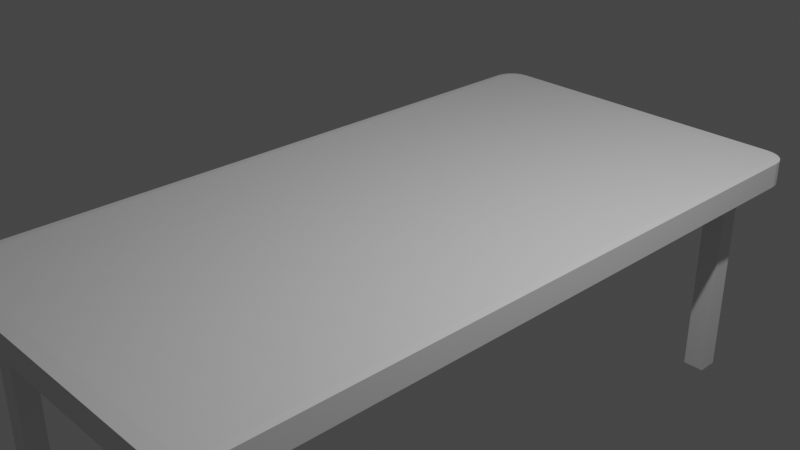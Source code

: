 # Source: table.blend  (saved by Blender 2.80.75; exported with 4.5.12 LTS)
import bpy
from mathutils import Matrix  # noqa: F401  (used for matrix-valued properties, if any)

bpy.ops.wm.read_factory_settings(use_empty=True)
scene = bpy.context.scene
scene.name = 'Scene'

# ---- collections
col_collection = bpy.data.collections.new('Collection'); scene.collection.children.link(col_collection)

# ---- materials (node trees are filled in below, after node groups)
mat_material = bpy.data.materials.new('Material')
mat_material.alpha_threshold = 0.0
mat_material.use_transparent_shadow = False
mat_material.line_color = (0.0, 0.0, 0.0, 1.0)

# ---- material node trees
mat_material.use_nodes = True; mat_material.node_tree.nodes.clear()
_N = mat_material.node_tree.nodes; _L = mat_material.node_tree.links
n0 = _N.new('ShaderNodeOutputMaterial'); n0.name = 'Material Output'; n0.location = (300, 300)
n1 = _N.new('ShaderNodeBsdfPrincipled'); n1.name = 'Principled BSDF'; n1.location = (10, 300)
n1.distribution = 'GGX'
n1.subsurface_method = 'BURLEY'
n1.inputs[2].default_value = 0.4
n1.inputs[3].default_value = 1.45
n1.inputs[27].default_value = (0.0, 0.0, 0.0, 1.0)
n1.inputs[28].default_value = 1.0
_L.new(n1.outputs[0], n0.inputs[0])
n0.is_active_output = True

# ---- world
world_world = bpy.data.worlds.new('World'); scene.world = world_world
world_world.use_nodes = True; world_world.node_tree.nodes.clear()
_N = world_world.node_tree.nodes; _L = world_world.node_tree.links
n0 = _N.new('ShaderNodeOutputWorld'); n0.name = 'World Output'; n0.location = (300, 300)
n1 = _N.new('ShaderNodeBackground'); n1.name = 'Background'; n1.location = (10, 300)
n1.inputs[0].default_value = (0.05088, 0.05088, 0.05088, 1.0)
_L.new(n1.outputs[0], n0.inputs[0])
n0.is_active_output = True
world_world.color = (0.05088, 0.05088, 0.05088)
world_world.use_sun_shadow = False
world_world.sun_shadow_jitter_overblur = 0.0

# ---- cameras
cam_camera = bpy.data.cameras.new('Camera')
cam_camera.clip_end = 100.0
cam_camera.ortho_scale = 7.314

# ---- lights
light_light = bpy.data.lights.new('Light', 'POINT')
light_light.transmission_factor = 0.0
light_light.energy = 1000.0
light_light.shadow_soft_size = 0.1
light_light.shadow_maximum_resolution = 0.006
light_light.use_absolute_resolution = True

# ---- meshes
me_cube = bpy.data.meshes.new('Cube')
me_cube.from_pydata([(-1.0, 0.0, 0.96), (-0.96, 0.0, 1.0), (1.0, 0.0, 0.96), (0.96, 0.0, 1.0), (0.96, 0.96, 1.0), (0.96, -0.96, 1.0), (0.96, 0.96, -1.0), (0.96, -0.96, -1.0), (-0.96, 0.96, -1.0), (-0.96, -0.96, -1.0), (-0.96, 0.0, -1.0), (-1.0, 0.0, -0.96), (0.96, 0.0, -1.0), (1.0, 0.0, -0.96), (1.0, 0.5, -0.96), (-0.96, 0.48, -1.0), (1.0, 0.5, 0.96), (-0.96, 0.48, 1.0), (-1.0, 0.5, 0.96), (0.96, 0.48, 1.0), (-1.0, 0.5, -0.96), (0.96, 0.48, -1.0), (-0.96, -0.48, 1.0), (0.96, -0.48, -1.0), (0.96, -0.48, 1.0), (-1.0, -0.5, 0.96), (1.0, -0.5, 0.96), (-1.0, -0.5, -0.96), (-0.96, -0.48, -1.0), (1.0, -0.5, -0.96), (0.96, -0.72, 1.0), (-1.0, -0.75, 0.96), (-0.96, -0.72, -1.0), (1.0, -0.75, -0.96), (-0.96, -0.72, 1.0), (0.96, -0.72, -1.0), (1.0, -0.75, 0.96), (-1.0, -0.75, -0.96), (0.96, -0.84, 1.0), (-1.0, -0.875, 0.96), (-0.96, -0.84, -1.0), (1.0, -0.875, -0.96), (-0.96, -0.84, 1.0), (0.96, -0.84, -1.0), (1.0, -0.875, 0.96), (-1.0, -0.875, -0.96), (1.0, 0.75, 0.96), (-0.96, 0.72, 1.0), (-1.0, 0.75, -0.96), (0.96, 0.72, -1.0), (1.0, 0.75, -0.96), (-0.96, 0.72, -1.0), (-1.0, 0.75, 0.96), (0.96, 0.72, 1.0), (1.0, 0.875, 0.96), (-0.96, 0.84, 1.0), (-1.0, 0.875, -0.96), (0.96, 0.84, -1.0), (1.0, 0.875, -0.96), (-0.96, 0.84, -1.0), (-1.0, 0.875, 0.96), (0.96, 0.84, 1.0), (1.0, 0.9375, 0.96), (-0.96, 0.9, 1.0), (0.96, 0.9, -1.0), (1.0, 0.9375, -0.96), (-0.96, 0.9, -1.0), (0.96, 0.9, 1.0), (0.96, -0.9, 1.0), (-1.0, -0.9375, 0.96), (-0.96, -0.9, -1.0), (1.0, -0.9375, -0.96), (-0.96, -0.9, 1.0), (0.96, -0.9, -1.0), (1.0, -0.9375, 0.96), (0.0, -0.96, 1.0), (0.0, -1.0, 0.96), (0.0, 0.96, 1.0), (0.0, 1.0, 0.96), (0.0, 0.96, -1.0), (0.0, 1.0, -0.96), (0.0, -0.96, -1.0), (0.0, -1.0, -0.96), (0.0, 0.0, -1.0), (0.0, 0.0, 1.0), (0.0, 0.48, 1.0), (0.0, 0.48, -1.0), (0.0, -0.48, -1.0), (0.0, -0.48, 1.0), (0.0, -0.72, -1.0), (0.0, -0.72, 1.0), (0.0, -0.84, -1.0), (0.0, -0.84, 1.0), (0.0, 0.72, -1.0), (0.0, 0.72, 1.0), (0.0, 0.84, 1.0), (0.0, 0.84, -1.0), (0.0, 0.9, -1.0), (0.0, 0.9, 1.0), (0.0, -0.9, -1.0), (0.0, -0.9, 1.0), (-0.48, -0.96, 1.0), (-0.5, 1.0, 0.96), (-0.48, 0.96, -1.0), (-0.5, -1.0, -0.96), (-0.48, 0.0, -1.0), (-0.48, 0.48, -1.0), (-0.48, -0.48, -1.0), (-0.48, -0.72, -1.0), (-0.48, -0.84, -1.0), (-0.48, 0.72, -1.0), (-0.48, 0.84, -1.0), (-0.48, 0.9, -1.0), (-0.48, -0.9, -1.0), (-0.5, -1.0, 0.96), (-0.48, 0.96, 1.0), (-0.5, 1.0, -0.96), (-0.48, -0.96, -1.0), (-0.48, 0.0, 1.0), (-0.48, 0.48, 1.0), (-0.48, -0.48, 1.0), (-0.48, -0.72, 1.0), (-0.48, -0.84, 1.0), (-0.48, 0.72, 1.0), (-0.48, 0.84, 1.0), (-0.48, 0.9, 1.0), (-0.48, -0.9, 1.0), (-0.72, -0.96, 1.0), (-0.75, 1.0, 0.96), (-0.72, 0.96, -1.0), (-0.75, -1.0, -0.96), (-0.72, 0.0, -1.0), (-0.72, 0.48, -1.0), (-0.72, -0.48, -1.0), (-0.72, -0.72, -1.0), (-0.72, -0.84, -1.0), (-0.72, 0.72, -1.0), (-0.72, 0.84, -1.0), (-0.72, 0.9, -1.0), (-0.72, -0.9, -1.0), (-0.75, -1.0, 0.96), (-0.72, 0.96, 1.0), (-0.75, 1.0, -0.96), (-0.72, -0.96, -1.0), (-0.72, 0.0, 1.0), (-0.72, 0.48, 1.0), (-0.72, -0.48, 1.0), (-0.72, -0.72, 1.0), (-0.72, -0.84, 1.0), (-0.72, 0.72, 1.0), (-0.72, 0.84, 1.0), (-0.72, 0.9, 1.0), (-0.72, -0.9, 1.0), (-0.84, -0.96, 1.0), (-0.84, 0.96, -1.0), (-0.875, -1.0, -0.96), (-0.84, 0.0, -1.0), (-0.84, 0.48, -1.0), (-0.84, -0.48, -1.0), (-0.84, -0.72, -1.0), (-0.84, -0.84, -1.0), (-0.84, 0.72, -1.0), (-0.84, 0.84, -1.0), (-0.84, 0.9, -1.0), (-0.84, -0.9, -1.0), (-0.84, 0.96, 1.0), (-0.84, -0.96, -1.0), (-0.84, 0.0, 1.0), (-0.84, 0.48, 1.0), (-0.84, -0.48, 1.0), (-0.84, -0.72, 1.0), (-0.84, -0.84, 1.0), (-0.84, 0.72, 1.0), (-0.84, 0.84, 1.0), (-0.84, 0.9, 1.0), (-0.84, -0.9, 1.0), (0.5, -1.0, 0.96), (0.48, 0.96, 1.0), (0.5, 1.0, -0.96), (0.48, -0.96, -1.0), (0.48, 0.0, 1.0), (0.48, 0.48, 1.0), (0.48, -0.48, 1.0), (0.48, -0.72, 1.0), (0.48, -0.84, 1.0), (0.48, 0.72, 1.0), (0.48, 0.84, 1.0), (0.48, 0.9, 1.0), (0.48, -0.9, 1.0), (0.48, -0.96, 1.0), (0.5, 1.0, 0.96), (0.48, 0.96, -1.0), (0.5, -1.0, -0.96), (0.48, 0.0, -1.0), (0.48, 0.48, -1.0), (0.48, -0.48, -1.0), (0.48, -0.72, -1.0), (0.48, -0.84, -1.0), (0.48, 0.72, -1.0), (0.48, 0.84, -1.0), (0.48, 0.9, -1.0), (0.48, -0.9, -1.0), (0.75, -1.0, 0.96), (0.72, 0.96, 1.0), (0.75, 1.0, -0.96), (0.72, -0.96, -1.0), (0.72, 0.0, 1.0), (0.72, 0.48, 1.0), (0.72, -0.48, 1.0), (0.72, -0.72, 1.0), (0.72, -0.84, 1.0), (0.72, 0.72, 1.0), (0.72, 0.84, 1.0), (0.72, 0.9, 1.0), (0.72, -0.9, 1.0), (0.72, -0.96, 1.0), (0.75, 1.0, 0.96), (0.72, 0.96, -1.0), (0.75, -1.0, -0.96), (0.72, 0.0, -1.0), (0.72, 0.48, -1.0), (0.72, -0.48, -1.0), (0.72, -0.72, -1.0), (0.72, -0.84, -1.0), (0.72, 0.72, -1.0), (0.72, 0.84, -1.0), (0.72, 0.9, -1.0), (0.72, -0.9, -1.0), (0.84, 0.96, 1.0), (0.875, 1.0, -0.96), (0.84, -0.96, -1.0), (0.84, 0.0, 1.0), (0.84, 0.48, 1.0), (0.84, -0.48, 1.0), (0.84, -0.72, 1.0), (0.84, -0.84, 1.0), (0.84, 0.72, 1.0), (0.84, 0.84, 1.0), (0.84, 0.9, 1.0), (0.84, -0.9, 1.0), (0.84, -0.96, 1.0), (0.84, 0.96, -1.0), (0.875, -1.0, -0.96), (0.84, 0.0, -1.0), (0.84, 0.48, -1.0), (0.84, -0.48, -1.0), (0.84, -0.72, -1.0), (0.84, -0.84, -1.0), (0.84, 0.72, -1.0), (0.84, 0.84, -1.0), (0.84, 0.9, -1.0), (0.84, -0.9, -1.0), (0.48, -0.84, -2.36), (0.0, -0.84, -2.36), (0.48, 0.84, -2.36), (0.0, 0.84, -2.36), (0.48, 0.9, -2.36), (0.0, 0.9, -2.36), (0.48, -0.9, -2.36), (0.0, -0.9, -2.36), (-0.48, -0.84, -2.36), (-0.48, 0.84, -2.36), (-0.48, 0.9, -2.36), (-0.48, -0.9, -2.36), (-0.72, -0.84, -2.36), (-0.72, 0.84, -2.36), (-0.72, 0.9, -2.36), (-0.72, -0.9, -2.36), (-0.72, 0.72, -2.36), (-0.72, -0.72, -2.36), (-0.72, -0.48, -2.36), (-0.72, 0.0, -2.36), (-0.72, 0.48, -2.36), (-0.84, 0.0, -2.36), (-0.84, 0.48, -2.36), (-0.84, -0.48, -2.36), (-0.84, -0.72, -2.36), (-0.84, -0.84, -2.36), (-0.84, 0.72, -2.36), (-0.84, 0.84, -2.36), (-0.84, -0.9, -2.36), (0.72, -0.84, -2.36), (0.72, 0.84, -2.36), (0.72, 0.9, -2.36), (0.72, -0.9, -2.36), (0.84, 0.0, -2.36), (0.72, 0.0, -2.36), (0.84, 0.48, -2.36), (0.72, 0.48, -2.36), (0.84, -0.48, -2.36), (0.72, -0.48, -2.36), (0.84, -0.72, -2.36), (0.72, -0.72, -2.36), (0.84, -0.84, -2.36), (0.84, 0.72, -2.36), (0.72, 0.72, -2.36), (0.84, 0.84, -2.36), (0.84, 0.9, -2.36), (-0.72, 0.9, -17.32), (-0.72, 0.84, -17.32), (-0.84, 0.84, -17.32), (-0.84, 0.9, -17.32), (0.84, -0.84, -17.32), (0.72, -0.84, -17.32), (0.84, -0.9, -17.32), (0.72, -0.9, -17.32), (-0.72, -0.84, -17.32), (-0.72, -0.9, -17.32), (-0.84, -0.84, -17.32), (-0.84, -0.9, -17.32), (0.84, 0.84, -17.32), (0.72, 0.84, -17.32), (0.84, 0.9, -17.32), (0.72, 0.9, -17.32), (0.875, 1.0, 0.96), (0.9939, 0.9568, 0.96), (0.9761, 0.9742, 0.96), (0.9485, 0.9881, 0.96), (0.9136, 0.9969, 0.96), (0.875, -1.0, 0.96), (0.9136, -0.9969, 0.96), (0.9485, -0.9881, 0.96), (0.9761, -0.9742, 0.96), (0.9939, -0.9568, 0.96), (-0.875, 1.0, 0.96), (-1.0, 0.9375, 0.96), (-0.96, 0.96, 1.0), (-0.9136, 0.9969, 0.96), (-0.9485, 0.9881, 0.96), (-0.9761, 0.9742, 0.96), (-0.9939, 0.9568, 0.96), (-0.875, -1.0, 0.96), (-0.96, -0.96, 1.0), (-0.9939, -0.9568, 0.96), (-0.9761, -0.9742, 0.96), (-0.9485, -0.9881, 0.96), (-0.9136, -0.9969, 0.96), (0.9136, 0.9969, -0.96), (0.9485, 0.9881, -0.96), (0.9761, 0.9742, -0.96), (0.9939, 0.9568, -0.96), (0.9939, -0.9568, -0.96), (0.9761, -0.9742, -0.96), (0.9485, -0.9881, -0.96), (0.9136, -0.9969, -0.96), (-1.0, 0.9375, -0.96), (-0.875, 1.0, -0.96), (-0.9939, 0.9568, -0.96), (-0.9761, 0.9742, -0.96), (-0.9485, 0.9881, -0.96), (-0.9136, 0.9969, -0.96), (-1.0, -0.9375, -0.96), (-0.9136, -0.9969, -0.96), (-0.9485, -0.9881, -0.96), (-0.9761, -0.9742, -0.96), (-0.9939, -0.9568, -0.96)], [], [(63, 326, 325), (23, 12, 13, 29), (68, 5, 74), (175, 72, 332, 153), (153, 332, 331), (6, 241, 229), (326, 165, 324), (332, 72, 69), (5, 240, 319), (251, 73, 7, 230), (9, 166, 155), (8, 66, 345), (7, 73, 71), (228, 4, 314), (15, 10, 11, 20), (244, 21, 12, 243), (22, 1, 0, 25), (19, 3, 2, 16), (168, 17, 1, 167), (14, 16, 2, 13), (27, 25, 0, 11), (50, 46, 16, 14), (172, 47, 17, 168), (53, 19, 16, 46), (248, 49, 21, 244), (51, 15, 20, 48), (12, 21, 14, 13), (1, 17, 18, 0), (11, 0, 18, 20), (37, 31, 25, 27), (34, 22, 25, 31), (10, 28, 27, 11), (243, 12, 23, 245), (3, 24, 26, 2), (167, 1, 22, 169), (13, 2, 26, 29), (35, 23, 29, 33), (43, 35, 33, 41), (42, 34, 31, 39), (45, 39, 31, 37), (28, 32, 37, 27), (245, 23, 35, 246), (24, 30, 36, 26), (169, 22, 34, 170), (29, 26, 36, 33), (351, 69, 39, 45), (72, 42, 39, 69), (73, 43, 41, 71), (32, 40, 45, 37), (246, 35, 43, 247), (30, 38, 44, 36), (170, 34, 42, 171), (33, 36, 44, 41), (59, 51, 48, 56), (249, 57, 49, 248), (61, 53, 46, 54), (173, 55, 47, 172), (58, 54, 46, 50), (21, 49, 50, 14), (17, 47, 52, 18), (20, 18, 52, 48), (65, 62, 54, 58), (174, 63, 55, 173), (67, 61, 54, 62), (250, 64, 57, 249), (66, 59, 56, 345), (49, 57, 58, 50), (47, 55, 60, 52), (48, 52, 60, 56), (154, 8, 346), (241, 6, 64, 250), (165, 326, 63, 174), (57, 64, 65, 58), (55, 63, 325, 60), (56, 60, 325, 345), (230, 7, 242), (40, 70, 351, 45), (247, 43, 73, 251), (38, 68, 74, 44), (171, 42, 72, 175), (41, 44, 74, 71), (184, 92, 100, 188), (220, 224, 295, 288), (177, 77, 98, 187), (103, 79, 97, 112), (201, 99, 259, 258), (187, 98, 95, 186), (186, 95, 94, 185), (111, 96, 93, 110), (183, 90, 92, 184), (108, 89, 91, 109), (182, 88, 90, 183), (107, 87, 89, 108), (180, 84, 88, 182), (105, 83, 87, 107), (110, 93, 86, 106), (185, 94, 85, 181), (181, 85, 84, 180), (106, 86, 83, 105), (116, 102, 78, 80), (117, 81, 82, 104), (191, 79, 80, 178), (113, 99, 81, 117), (115, 77, 78, 102), (189, 75, 76, 176), (192, 176, 76, 82), (188, 100, 75, 189), (141, 115, 102, 128), (139, 113, 117, 143), (143, 117, 104, 130), (142, 128, 102, 116), (132, 106, 105, 131), (136, 110, 106, 132), (131, 105, 107, 133), (133, 107, 108, 134), (134, 108, 109, 135), (137, 111, 110, 136), (244, 243, 285, 287), (129, 103, 112, 138), (99, 113, 263, 259), (92, 122, 126, 100), (77, 115, 125, 98), (98, 125, 124, 95), (95, 124, 123, 94), (90, 121, 122, 92), (88, 120, 121, 90), (84, 118, 120, 88), (94, 123, 119, 85), (85, 119, 118, 84), (79, 103, 116, 80), (75, 101, 114, 76), (82, 76, 114, 104), (100, 126, 101, 75), (221, 219, 286, 290), (154, 129, 138, 163), (247, 251, 304, 302), (248, 244, 287, 294), (112, 97, 257, 262), (222, 221, 290, 292), (113, 139, 267, 263), (97, 200, 256, 257), (243, 245, 289, 285), (346, 324, 128, 142), (166, 143, 130, 155), (164, 139, 143, 166), (165, 141, 128, 324), (122, 148, 152, 126), (115, 141, 151, 125), (125, 151, 150, 124), (124, 150, 149, 123), (121, 147, 148, 122), (120, 146, 147, 121), (118, 144, 146, 120), (123, 149, 145, 119), (119, 145, 144, 118), (103, 129, 142, 116), (101, 127, 140, 114), (104, 114, 140, 130), (126, 152, 127, 101), (70, 164, 166, 9), (70, 9, 351), (15, 157, 156, 10), (51, 161, 157, 15), (10, 156, 158, 28), (28, 158, 159, 32), (32, 159, 160, 40), (59, 162, 161, 51), (66, 163, 162, 59), (8, 154, 163, 66), (40, 160, 164, 70), (148, 171, 175, 152), (141, 165, 174, 151), (151, 174, 173, 150), (150, 173, 172, 149), (147, 170, 171, 148), (146, 169, 170, 147), (144, 167, 169, 146), (149, 172, 168, 145), (145, 168, 167, 144), (129, 154, 346, 142), (127, 153, 331, 140), (130, 140, 331, 155), (152, 175, 153, 127), (214, 188, 189, 215), (218, 202, 176, 192), (215, 189, 176, 202), (217, 191, 178, 204), (207, 181, 180, 206), (211, 185, 181, 207), (206, 180, 182, 208), (208, 182, 183, 209), (209, 183, 184, 210), (212, 186, 185, 211), (213, 187, 186, 212), (203, 177, 187, 213), (210, 184, 188, 214), (96, 111, 261, 255), (79, 191, 200, 97), (223, 222, 292, 281), (96, 199, 198, 93), (89, 196, 197, 91), (87, 195, 196, 89), (83, 193, 195, 87), (93, 198, 194, 86), (86, 194, 193, 83), (80, 78, 190, 178), (81, 179, 192, 82), (99, 201, 179, 81), (77, 177, 190, 78), (235, 210, 214, 239), (228, 203, 213, 238), (238, 213, 212, 237), (237, 212, 211, 236), (234, 209, 210, 235), (233, 208, 209, 234), (231, 206, 208, 233), (236, 211, 207, 232), (232, 207, 206, 231), (241, 217, 204, 229), (240, 215, 202, 319), (242, 319, 202, 218), (239, 214, 215, 240), (138, 112, 262, 266), (191, 217, 226, 200), (199, 96, 255, 254), (199, 225, 224, 198), (196, 222, 223, 197), (195, 221, 222, 196), (193, 219, 221, 195), (198, 224, 220, 194), (194, 220, 219, 193), (178, 190, 216, 204), (179, 205, 218, 192), (201, 227, 205, 179), (177, 203, 216, 190), (68, 239, 240, 5), (64, 6, 65), (19, 232, 231, 3), (53, 236, 232, 19), (3, 231, 233, 24), (24, 233, 234, 30), (30, 234, 235, 38), (61, 237, 236, 53), (67, 238, 237, 61), (4, 228, 238, 67), (38, 235, 239, 68), (137, 162, 300, 299), (217, 241, 250, 226), (245, 246, 291, 289), (139, 164, 280, 267), (224, 225, 282, 295), (111, 137, 265, 261), (246, 247, 293, 291), (109, 91, 253, 260), (164, 160, 277, 280), (204, 216, 314, 229), (205, 230, 242, 218), (227, 251, 230, 205), (203, 228, 314, 216), (260, 253, 259, 263), (262, 257, 255, 261), (266, 262, 261, 265), (264, 260, 263, 267), (296, 282, 311, 310), (279, 265, 268, 278), (276, 269, 264, 277), (275, 270, 269, 276), (273, 271, 270, 275), (278, 268, 272, 274), (274, 272, 271, 273), (253, 252, 258, 259), (257, 256, 254, 255), (252, 281, 284, 258), (256, 283, 282, 254), (267, 280, 309, 307), (282, 296, 294, 295), (292, 291, 293, 281), (290, 289, 291, 292), (286, 285, 289, 290), (295, 294, 287, 288), (288, 287, 285, 286), (137, 138, 266, 265), (156, 157, 274, 273), (219, 220, 288, 286), (137, 136, 268, 265), (157, 161, 278, 274), (247, 223, 281, 293), (134, 135, 264, 269), (158, 156, 273, 275), (133, 134, 269, 270), (197, 223, 281, 252), (159, 158, 275, 276), (131, 133, 270, 271), (160, 159, 276, 277), (226, 250, 297, 283), (91, 197, 252, 253), (136, 132, 272, 268), (225, 199, 254, 282), (161, 162, 279, 278), (132, 131, 271, 272), (223, 227, 284, 281), (200, 226, 283, 256), (250, 249, 296, 297), (135, 109, 260, 264), (227, 201, 258, 284), (162, 137, 265, 279), (249, 248, 294, 296), (301, 298, 299, 300), (303, 302, 304, 305), (251, 227, 305, 304), (223, 247, 302, 303), (227, 223, 303, 305), (163, 138, 298, 301), (138, 137, 299, 298), (162, 163, 301, 300), (308, 306, 307, 309), (313, 312, 310, 311), (264, 267, 307, 306), (280, 277, 308, 309), (282, 283, 313, 311), (283, 297, 312, 313), (297, 296, 310, 312), (277, 264, 306, 308), (62, 315, 4), (315, 316, 4), (316, 317, 4), (317, 318, 4), (318, 314, 4), (319, 320, 5), (320, 321, 5), (321, 322, 5), (322, 323, 5), (323, 74, 5), (324, 327, 326), (327, 328, 326), (328, 329, 326), (329, 330, 326), (330, 325, 326), (69, 333, 332), (333, 334, 332), (334, 335, 332), (335, 336, 332), (336, 331, 332), (229, 337, 6), (337, 338, 6), (338, 339, 6), (339, 340, 6), (340, 65, 6), (71, 341, 7), (341, 342, 7), (342, 343, 7), (343, 344, 7), (344, 242, 7), (345, 347, 8), (347, 348, 8), (348, 349, 8), (349, 350, 8), (350, 346, 8), (155, 352, 9), (352, 353, 9), (353, 354, 9), (354, 355, 9), (355, 351, 9), (345, 325, 330, 347), (347, 330, 329, 348), (348, 329, 328, 349), (349, 328, 327, 350), (350, 327, 324, 346), (62, 65, 340, 315), (315, 340, 339, 316), (316, 339, 338, 317), (317, 338, 337, 318), (318, 337, 229, 314), (319, 242, 344, 320), (320, 344, 343, 321), (321, 343, 342, 322), (322, 342, 341, 323), (323, 341, 71, 74), (69, 351, 355, 333), (333, 355, 354, 334), (334, 354, 353, 335), (335, 353, 352, 336), (336, 352, 155, 331), (4, 67, 62)])
_uv = me_cube.uv_layers.new(name='UVMap')
_uv.uv.foreach_set('vector', [0.62, 0.0125, 0.62, 0.004996, 0.625, 0.007812, 0.62, 0.935, 0.62, 0.875, 0.625, 0.875, 0.625, 0.9375, 0.38, 0.2375, 0.38, 0.245, 0.375, 0.2422, 0.605, 0.2375, 0.62, 0.2375, 0.62, 0.245, 0.605, 0.245, 0.605, 0.245, 0.62, 0.245, 0.6094, 0.25, 0.62, 0.755, 0.605, 0.755, 0.6094, 0.75, 0.62, 0.005, 0.605, 0.005, 0.6094, 0.0, 0.62, 0.245, 0.62, 0.2375, 0.625, 0.2422, 0.38, 0.245, 0.395, 0.245, 0.3906, 0.25, 0.605, 0.9875, 0.62, 0.9875, 0.62, 0.995, 0.605, 0.995, 0.38, 0.995, 0.395, 0.995, 0.3906, 1.0, 0.38, 0.755, 0.38, 0.7625, 0.375, 0.7578, 0.62, 0.995, 0.62, 0.9875, 0.625, 0.9922, 0.395, 0.005, 0.38, 0.004996, 0.3906, 0.0, 0.38, 0.815, 0.38, 0.875, 0.375, 0.875, 0.375, 0.8125, 0.605, 0.815, 0.62, 0.815, 0.62, 0.875, 0.605, 0.875, 0.62, 0.185, 0.62, 0.125, 0.625, 0.125, 0.625, 0.1875, 0.38, 0.065, 0.38, 0.125, 0.375, 0.125, 0.375, 0.0625, 0.605, 0.065, 0.62, 0.065, 0.62, 0.125, 0.605, 0.125, 0.13, 0.5625, 0.37, 0.5625, 0.37, 0.625, 0.13, 0.625, 0.38, 0.5625, 0.62, 0.5625, 0.62, 0.625, 0.38, 0.625, 0.13, 0.5312, 0.37, 0.5312, 0.37, 0.5625, 0.13, 0.5625, 0.605, 0.035, 0.62, 0.035, 0.62, 0.065, 0.605, 0.065, 0.38, 0.035, 0.38, 0.065, 0.375, 0.0625, 0.375, 0.03125, 0.605, 0.785, 0.62, 0.785, 0.62, 0.815, 0.605, 0.815, 0.38, 0.785, 0.38, 0.815, 0.375, 0.8125, 0.375, 0.7812, 0.62, 0.875, 0.62, 0.815, 0.625, 0.8125, 0.625, 0.875, 0.62, 0.125, 0.62, 0.065, 0.625, 0.0625, 0.625, 0.125, 0.38, 0.625, 0.62, 0.625, 0.62, 0.6875, 0.38, 0.6875, 0.38, 0.5312, 0.62, 0.5312, 0.62, 0.5625, 0.38, 0.5625, 0.62, 0.215, 0.62, 0.185, 0.625, 0.1875, 0.625, 0.2188, 0.38, 0.875, 0.38, 0.935, 0.375, 0.9375, 0.375, 0.875, 0.605, 0.875, 0.62, 0.875, 0.62, 0.935, 0.605, 0.935, 0.38, 0.125, 0.38, 0.185, 0.375, 0.1875, 0.375, 0.125, 0.605, 0.125, 0.62, 0.125, 0.62, 0.185, 0.605, 0.185, 0.13, 0.625, 0.37, 0.625, 0.37, 0.6875, 0.13, 0.6875, 0.62, 0.965, 0.62, 0.935, 0.625, 0.9375, 0.625, 0.9688, 0.62, 0.98, 0.62, 0.965, 0.625, 0.9688, 0.625, 0.9844, 0.62, 0.23, 0.62, 0.215, 0.625, 0.2188, 0.625, 0.2344, 0.38, 0.5156, 0.62, 0.5156, 0.62, 0.5312, 0.38, 0.5312, 0.38, 0.935, 0.38, 0.965, 0.375, 0.9688, 0.375, 0.9375, 0.605, 0.935, 0.62, 0.935, 0.62, 0.965, 0.605, 0.965, 0.38, 0.185, 0.38, 0.215, 0.375, 0.2188, 0.375, 0.1875, 0.605, 0.185, 0.62, 0.185, 0.62, 0.215, 0.605, 0.215, 0.13, 0.6875, 0.37, 0.6875, 0.37, 0.7188, 0.13, 0.7188, 0.38, 0.5078, 0.62, 0.5078, 0.62, 0.5156, 0.38, 0.5156, 0.62, 0.2375, 0.62, 0.23, 0.625, 0.2344, 0.625, 0.2422, 0.62, 0.9875, 0.62, 0.98, 0.625, 0.9844, 0.625, 0.9922, 0.38, 0.965, 0.38, 0.98, 0.375, 0.9844, 0.375, 0.9688, 0.605, 0.965, 0.62, 0.965, 0.62, 0.98, 0.605, 0.98, 0.38, 0.215, 0.38, 0.23, 0.375, 0.2344, 0.375, 0.2188, 0.605, 0.215, 0.62, 0.215, 0.62, 0.23, 0.605, 0.23, 0.13, 0.7188, 0.37, 0.7188, 0.37, 0.7344, 0.13, 0.7344, 0.38, 0.77, 0.38, 0.785, 0.375, 0.7812, 0.375, 0.7656, 0.605, 0.77, 0.62, 0.77, 0.62, 0.785, 0.605, 0.785, 0.38, 0.02, 0.38, 0.035, 0.375, 0.03125, 0.375, 0.01562, 0.605, 0.02, 0.62, 0.02, 0.62, 0.035, 0.605, 0.035, 0.13, 0.5156, 0.37, 0.5156, 0.37, 0.5312, 0.13, 0.5312, 0.62, 0.815, 0.62, 0.785, 0.625, 0.7812, 0.625, 0.8125, 0.62, 0.065, 0.62, 0.035, 0.625, 0.03125, 0.625, 0.0625, 0.38, 0.6875, 0.62, 0.6875, 0.62, 0.7188, 0.38, 0.7188, 0.13, 0.5078, 0.37, 0.5078, 0.37, 0.5156, 0.13, 0.5156, 0.605, 0.0125, 0.62, 0.0125, 0.62, 0.02, 0.605, 0.02, 0.38, 0.0125, 0.38, 0.02, 0.375, 0.01562, 0.375, 0.007812, 0.605, 0.7625, 0.62, 0.7625, 0.62, 0.77, 0.605, 0.77, 0.38, 0.7625, 0.38, 0.77, 0.375, 0.7656, 0.375, 0.7578, 0.62, 0.785, 0.62, 0.77, 0.625, 0.7656, 0.625, 0.7812, 0.62, 0.035, 0.62, 0.02, 0.625, 0.01562, 0.625, 0.03125, 0.38, 0.7188, 0.62, 0.7188, 0.62, 0.7344, 0.38, 0.7344, 0.395, 0.755, 0.38, 0.755, 0.3906, 0.75, 0.605, 0.755, 0.62, 0.755, 0.62, 0.7625, 0.605, 0.7625, 0.605, 0.005, 0.62, 0.005, 0.62, 0.0125, 0.605, 0.0125, 0.62, 0.77, 0.62, 0.7625, 0.625, 0.7578, 0.625, 0.7656, 0.62, 0.02, 0.62, 0.0125, 0.625, 0.007812, 0.625, 0.01562, 0.38, 0.7344, 0.62, 0.7344, 0.62, 0.7422, 0.38, 0.7422, 0.605, 0.995, 0.62, 0.995, 0.6094, 1.0, 0.38, 0.98, 0.38, 0.9875, 0.375, 0.9922, 0.375, 0.9844, 0.605, 0.98, 0.62, 0.98, 0.62, 0.9875, 0.605, 0.9875, 0.38, 0.23, 0.38, 0.2375, 0.375, 0.2422, 0.375, 0.2344, 0.605, 0.23, 0.62, 0.23, 0.62, 0.2375, 0.605, 0.2375, 0.13, 0.7344, 0.37, 0.7344, 0.37, 0.7422, 0.13, 0.7422, 0.44, 0.23, 0.5, 0.23, 0.5, 0.2375, 0.44, 0.2375, 0.59, 0.815, 0.59, 0.785, 0.59, 0.785, 0.59, 0.815, 0.44, 0.005, 0.5, 0.005, 0.5, 0.0125, 0.44, 0.0125, 0.44, 0.755, 0.5, 0.755, 0.5, 0.7625, 0.44, 0.7625, 0.56, 0.9875, 0.5, 0.9875, 0.5, 0.9875, 0.56, 0.9875, 0.44, 0.0125, 0.5, 0.0125, 0.5, 0.02, 0.44, 0.02, 0.44, 0.02, 0.5, 0.02, 0.5, 0.035, 0.44, 0.035, 0.44, 0.77, 0.5, 0.77, 0.5, 0.785, 0.44, 0.785, 0.44, 0.215, 0.5, 0.215, 0.5, 0.23, 0.44, 0.23, 0.44, 0.965, 0.5, 0.965, 0.5, 0.98, 0.44, 0.98, 0.44, 0.185, 0.5, 0.185, 0.5, 0.215, 0.44, 0.215, 0.44, 0.935, 0.5, 0.935, 0.5, 0.965, 0.44, 0.965, 0.44, 0.125, 0.5, 0.125, 0.5, 0.185, 0.44, 0.185, 0.44, 0.875, 0.5, 0.875, 0.5, 0.935, 0.44, 0.935, 0.44, 0.785, 0.5, 0.785, 0.5, 0.815, 0.44, 0.815, 0.44, 0.035, 0.5, 0.035, 0.5, 0.065, 0.44, 0.065, 0.44, 0.065, 0.5, 0.065, 0.5, 0.125, 0.44, 0.125, 0.44, 0.815, 0.5, 0.815, 0.5, 0.875, 0.44, 0.875, 0.63, 0.5625, 0.87, 0.5625, 0.87, 0.625, 0.63, 0.625, 0.44, 0.995, 0.5, 0.995, 0.5, 1.0, 0.4375, 1.0, 0.56, 0.755, 0.5, 0.755, 0.5, 0.75, 0.5625, 0.75, 0.44, 0.9875, 0.5, 0.9875, 0.5, 0.995, 0.44, 0.995, 0.56, 0.005, 0.5, 0.005, 0.5, 0.0, 0.5625, 0.0, 0.44, 0.245, 0.5, 0.245, 0.5, 0.25, 0.4375, 0.25, 0.38, 0.3125, 0.62, 0.3125, 0.62, 0.375, 0.38, 0.375, 0.44, 0.2375, 0.5, 0.2375, 0.5, 0.245, 0.44, 0.245, 0.59, 0.005, 0.56, 0.005, 0.5625, 0.0, 0.5938, 0.0, 0.41, 0.9875, 0.44, 0.9875, 0.44, 0.995, 0.41, 0.995, 0.41, 0.995, 0.44, 0.995, 0.4375, 1.0, 0.4062, 1.0, 0.63, 0.5312, 0.87, 0.5312, 0.87, 0.5625, 0.63, 0.5625, 0.41, 0.815, 0.44, 0.815, 0.44, 0.875, 0.41, 0.875, 0.41, 0.785, 0.44, 0.785, 0.44, 0.815, 0.41, 0.815, 0.41, 0.875, 0.44, 0.875, 0.44, 0.935, 0.41, 0.935, 0.41, 0.935, 0.44, 0.935, 0.44, 0.965, 0.41, 0.965, 0.41, 0.965, 0.44, 0.965, 0.44, 0.98, 0.41, 0.98, 0.41, 0.77, 0.44, 0.77, 0.44, 0.785, 0.41, 0.785, 0.605, 0.815, 0.605, 0.875, 0.605, 0.875, 0.605, 0.815, 0.41, 0.755, 0.44, 0.755, 0.44, 0.7625, 0.41, 0.7625, 0.5, 0.9875, 0.44, 0.9875, 0.44, 0.9875, 0.5, 0.9875, 0.5, 0.23, 0.56, 0.23, 0.56, 0.2375, 0.5, 0.2375, 0.5, 0.005, 0.56, 0.005, 0.56, 0.0125, 0.5, 0.0125, 0.5, 0.0125, 0.56, 0.0125, 0.56, 0.02, 0.5, 0.02, 0.5, 0.02, 0.56, 0.02, 0.56, 0.035, 0.5, 0.035, 0.5, 0.215, 0.56, 0.215, 0.56, 0.23, 0.5, 0.23, 0.5, 0.185, 0.56, 0.185, 0.56, 0.215, 0.5, 0.215, 0.5, 0.125, 0.56, 0.125, 0.56, 0.185, 0.5, 0.185, 0.5, 0.035, 0.56, 0.035, 0.56, 0.065, 0.5, 0.065, 0.5, 0.065, 0.56, 0.065, 0.56, 0.125, 0.5, 0.125, 0.5, 0.755, 0.44, 0.755, 0.4375, 0.75, 0.5, 0.75, 0.5, 0.245, 0.56, 0.245, 0.5625, 0.25, 0.5, 0.25, 0.38, 0.375, 0.62, 0.375, 0.62, 0.4375, 0.38, 0.4375, 0.5, 0.2375, 0.56, 0.2375, 0.56, 0.245, 0.5, 0.245, 0.59, 0.935, 0.59, 0.875, 0.59, 0.875, 0.59, 0.935, 0.395, 0.755, 0.41, 0.755, 0.41, 0.7625, 0.395, 0.7625, 0.605, 0.98, 0.605, 0.9875, 0.605, 0.9875, 0.605, 0.98, 0.605, 0.785, 0.605, 0.815, 0.605, 0.815, 0.605, 0.785, 0.44, 0.7625, 0.5, 0.7625, 0.5, 0.7625, 0.44, 0.7625, 0.59, 0.965, 0.59, 0.935, 0.59, 0.935, 0.59, 0.965, 0.44, 0.9875, 0.41, 0.9875, 0.41, 0.9875, 0.44, 0.9875, 0.5, 0.7625, 0.56, 0.7625, 0.56, 0.7625, 0.5, 0.7625, 0.605, 0.875, 0.605, 0.935, 0.605, 0.935, 0.605, 0.875, 0.63, 0.5156, 0.87, 0.5156, 0.87, 0.5312, 0.63, 0.5312, 0.395, 0.995, 0.41, 0.995, 0.4062, 1.0, 0.3906, 1.0, 0.395, 0.9875, 0.41, 0.9875, 0.41, 0.995, 0.395, 0.995, 0.605, 0.005, 0.59, 0.005, 0.5938, 0.0, 0.6094, 0.0, 0.56, 0.23, 0.59, 0.23, 0.59, 0.2375, 0.56, 0.2375, 0.56, 0.005, 0.59, 0.005, 0.59, 0.0125, 0.56, 0.0125, 0.56, 0.0125, 0.59, 0.0125, 0.59, 0.02, 0.56, 0.02, 0.56, 0.02, 0.59, 0.02, 0.59, 0.035, 0.56, 0.035, 0.56, 0.215, 0.59, 0.215, 0.59, 0.23, 0.56, 0.23, 0.56, 0.185, 0.59, 0.185, 0.59, 0.215, 0.56, 0.215, 0.56, 0.125, 0.59, 0.125, 0.59, 0.185, 0.56, 0.185, 0.56, 0.035, 0.59, 0.035, 0.59, 0.065, 0.56, 0.065, 0.56, 0.065, 0.59, 0.065, 0.59, 0.125, 0.56, 0.125, 0.44, 0.755, 0.41, 0.755, 0.4062, 0.75, 0.4375, 0.75, 0.56, 0.245, 0.59, 0.245, 0.5938, 0.25, 0.5625, 0.25, 0.38, 0.4375, 0.62, 0.4375, 0.62, 0.4688, 0.38, 0.4688, 0.56, 0.2375, 0.59, 0.2375, 0.59, 0.245, 0.56, 0.245, 0.38, 0.9875, 0.395, 0.9875, 0.395, 0.995, 0.38, 0.995, 0.38, 0.9875, 0.38, 0.995, 0.375, 0.9922, 0.38, 0.815, 0.395, 0.815, 0.395, 0.875, 0.38, 0.875, 0.38, 0.785, 0.395, 0.785, 0.395, 0.815, 0.38, 0.815, 0.38, 0.875, 0.395, 0.875, 0.395, 0.935, 0.38, 0.935, 0.38, 0.935, 0.395, 0.935, 0.395, 0.965, 0.38, 0.965, 0.38, 0.965, 0.395, 0.965, 0.395, 0.98, 0.38, 0.98, 0.38, 0.77, 0.395, 0.77, 0.395, 0.785, 0.38, 0.785, 0.38, 0.7625, 0.395, 0.7625, 0.395, 0.77, 0.38, 0.77, 0.38, 0.755, 0.395, 0.755, 0.395, 0.7625, 0.38, 0.7625, 0.38, 0.98, 0.395, 0.98, 0.395, 0.9875, 0.38, 0.9875, 0.59, 0.23, 0.605, 0.23, 0.605, 0.2375, 0.59, 0.2375, 0.59, 0.005, 0.605, 0.005, 0.605, 0.0125, 0.59, 0.0125, 0.59, 0.0125, 0.605, 0.0125, 0.605, 0.02, 0.59, 0.02, 0.59, 0.02, 0.605, 0.02, 0.605, 0.035, 0.59, 0.035, 0.59, 0.215, 0.605, 0.215, 0.605, 0.23, 0.59, 0.23, 0.59, 0.185, 0.605, 0.185, 0.605, 0.215, 0.59, 0.215, 0.59, 0.125, 0.605, 0.125, 0.605, 0.185, 0.59, 0.185, 0.59, 0.035, 0.605, 0.035, 0.605, 0.065, 0.59, 0.065, 0.59, 0.065, 0.605, 0.065, 0.605, 0.125, 0.59, 0.125, 0.41, 0.755, 0.395, 0.755, 0.3906, 0.75, 0.4062, 0.75, 0.59, 0.245, 0.605, 0.245, 0.6094, 0.25, 0.5938, 0.25, 0.38, 0.4688, 0.62, 0.4688, 0.62, 0.4844, 0.38, 0.4844, 0.59, 0.2375, 0.605, 0.2375, 0.605, 0.245, 0.59, 0.245, 0.41, 0.2375, 0.44, 0.2375, 0.44, 0.245, 0.41, 0.245, 0.38, 0.2812, 0.62, 0.2812, 0.62, 0.3125, 0.38, 0.3125, 0.41, 0.245, 0.44, 0.245, 0.4375, 0.25, 0.4062, 0.25, 0.59, 0.755, 0.56, 0.755, 0.5625, 0.75, 0.5938, 0.75, 0.41, 0.065, 0.44, 0.065, 0.44, 0.125, 0.41, 0.125, 0.41, 0.035, 0.44, 0.035, 0.44, 0.065, 0.41, 0.065, 0.41, 0.125, 0.44, 0.125, 0.44, 0.185, 0.41, 0.185, 0.41, 0.185, 0.44, 0.185, 0.44, 0.215, 0.41, 0.215, 0.41, 0.215, 0.44, 0.215, 0.44, 0.23, 0.41, 0.23, 0.41, 0.02, 0.44, 0.02, 0.44, 0.035, 0.41, 0.035, 0.41, 0.0125, 0.44, 0.0125, 0.44, 0.02, 0.41, 0.02, 0.41, 0.005, 0.44, 0.005, 0.44, 0.0125, 0.41, 0.0125, 0.41, 0.23, 0.44, 0.23, 0.44, 0.2375, 0.41, 0.2375, 0.5, 0.77, 0.44, 0.77, 0.44, 0.77, 0.5, 0.77, 0.5, 0.755, 0.56, 0.755, 0.56, 0.7625, 0.5, 0.7625, 0.59, 0.98, 0.59, 0.965, 0.59, 0.965, 0.59, 0.98, 0.5, 0.77, 0.56, 0.77, 0.56, 0.785, 0.5, 0.785, 0.5, 0.965, 0.56, 0.965, 0.56, 0.98, 0.5, 0.98, 0.5, 0.935, 0.56, 0.935, 0.56, 0.965, 0.5, 0.965, 0.5, 0.875, 0.56, 0.875, 0.56, 0.935, 0.5, 0.935, 0.5, 0.785, 0.56, 0.785, 0.56, 0.815, 0.5, 0.815, 0.5, 0.815, 0.56, 0.815, 0.56, 0.875, 0.5, 0.875, 0.63, 0.625, 0.87, 0.625, 0.87, 0.6875, 0.63, 0.6875, 0.5, 0.995, 0.56, 0.995, 0.5625, 1.0, 0.5, 1.0, 0.5, 0.9875, 0.56, 0.9875, 0.56, 0.995, 0.5, 0.995, 0.5, 0.005, 0.44, 0.005, 0.4375, 0.0, 0.5, 0.0, 0.395, 0.23, 0.41, 0.23, 0.41, 0.2375, 0.395, 0.2375, 0.395, 0.005, 0.41, 0.005, 0.41, 0.0125, 0.395, 0.0125, 0.395, 0.0125, 0.41, 0.0125, 0.41, 0.02, 0.395, 0.02, 0.395, 0.02, 0.41, 0.02, 0.41, 0.035, 0.395, 0.035, 0.395, 0.215, 0.41, 0.215, 0.41, 0.23, 0.395, 0.23, 0.395, 0.185, 0.41, 0.185, 0.41, 0.215, 0.395, 0.215, 0.395, 0.125, 0.41, 0.125, 0.41, 0.185, 0.395, 0.185, 0.395, 0.035, 0.41, 0.035, 0.41, 0.065, 0.395, 0.065, 0.395, 0.065, 0.41, 0.065, 0.41, 0.125, 0.395, 0.125, 0.605, 0.755, 0.59, 0.755, 0.5938, 0.75, 0.6094, 0.75, 0.395, 0.245, 0.41, 0.245, 0.4062, 0.25, 0.3906, 0.25, 0.38, 0.2656, 0.62, 0.2656, 0.62, 0.2812, 0.38, 0.2812, 0.395, 0.2375, 0.41, 0.2375, 0.41, 0.245, 0.395, 0.245, 0.41, 0.7625, 0.44, 0.7625, 0.44, 0.7625, 0.41, 0.7625, 0.56, 0.755, 0.59, 0.755, 0.59, 0.7625, 0.56, 0.7625, 0.56, 0.77, 0.5, 0.77, 0.5, 0.77, 0.56, 0.77, 0.56, 0.77, 0.59, 0.77, 0.59, 0.785, 0.56, 0.785, 0.56, 0.965, 0.59, 0.965, 0.59, 0.98, 0.56, 0.98, 0.56, 0.935, 0.59, 0.935, 0.59, 0.965, 0.56, 0.965, 0.56, 0.875, 0.59, 0.875, 0.59, 0.935, 0.56, 0.935, 0.56, 0.785, 0.59, 0.785, 0.59, 0.815, 0.56, 0.815, 0.56, 0.815, 0.59, 0.815, 0.59, 0.875, 0.56, 0.875, 0.63, 0.6875, 0.87, 0.6875, 0.87, 0.7188, 0.63, 0.7188, 0.56, 0.995, 0.59, 0.995, 0.5938, 1.0, 0.5625, 1.0, 0.56, 0.9875, 0.59, 0.9875, 0.59, 0.995, 0.56, 0.995, 0.44, 0.005, 0.41, 0.005, 0.4062, 0.0, 0.4375, 0.0, 0.38, 0.2375, 0.395, 0.2375, 0.395, 0.245, 0.38, 0.245, 0.62, 0.7625, 0.62, 0.755, 0.625, 0.7578, 0.38, 0.065, 0.395, 0.065, 0.395, 0.125, 0.38, 0.125, 0.38, 0.035, 0.395, 0.035, 0.395, 0.065, 0.38, 0.065, 0.38, 0.125, 0.395, 0.125, 0.395, 0.185, 0.38, 0.185, 0.38, 0.185, 0.395, 0.185, 0.395, 0.215, 0.38, 0.215, 0.38, 0.215, 0.395, 0.215, 0.395, 0.23, 0.38, 0.23, 0.38, 0.02, 0.395, 0.02, 0.395, 0.035, 0.38, 0.035, 0.38, 0.0125, 0.395, 0.0125, 0.395, 0.02, 0.38, 0.02, 0.38, 0.005, 0.395, 0.005, 0.395, 0.0125, 0.38, 0.0125, 0.38, 0.23, 0.395, 0.23, 0.395, 0.2375, 0.38, 0.2375, 0.41, 0.77, 0.395, 0.77, 0.395, 0.77, 0.41, 0.77, 0.59, 0.755, 0.605, 0.755, 0.605, 0.7625, 0.59, 0.7625, 0.605, 0.935, 0.605, 0.965, 0.605, 0.965, 0.605, 0.935, 0.41, 0.9875, 0.395, 0.9875, 0.395, 0.9875, 0.41, 0.9875, 0.59, 0.785, 0.59, 0.77, 0.59, 0.77, 0.59, 0.785, 0.44, 0.77, 0.41, 0.77, 0.41, 0.77, 0.44, 0.77, 0.605, 0.965, 0.605, 0.98, 0.605, 0.98, 0.605, 0.965, 0.44, 0.98, 0.5, 0.98, 0.5, 0.98, 0.44, 0.98, 0.395, 0.9875, 0.395, 0.98, 0.395, 0.98, 0.395, 0.9875, 0.63, 0.7188, 0.87, 0.7188, 0.87, 0.7344, 0.63, 0.7344, 0.59, 0.995, 0.605, 0.995, 0.6094, 1.0, 0.5938, 1.0, 0.59, 0.9875, 0.605, 0.9875, 0.605, 0.995, 0.59, 0.995, 0.41, 0.005, 0.395, 0.005, 0.3906, 0.0, 0.4062, 0.0, 0.44, 0.98, 0.5, 0.98, 0.5, 0.9875, 0.44, 0.9875, 0.44, 0.7625, 0.5, 0.7625, 0.5, 0.77, 0.44, 0.77, 0.41, 0.7625, 0.44, 0.7625, 0.44, 0.77, 0.41, 0.77, 0.41, 0.98, 0.44, 0.98, 0.44, 0.9875, 0.41, 0.9875, 0.605, 0.77, 0.59, 0.77, 0.59, 0.77, 0.605, 0.77, 0.395, 0.77, 0.41, 0.77, 0.41, 0.785, 0.395, 0.785, 0.395, 0.965, 0.41, 0.965, 0.41, 0.98, 0.395, 0.98, 0.395, 0.935, 0.41, 0.935, 0.41, 0.965, 0.395, 0.965, 0.395, 0.875, 0.41, 0.875, 0.41, 0.935, 0.395, 0.935, 0.395, 0.785, 0.41, 0.785, 0.41, 0.815, 0.395, 0.815, 0.395, 0.815, 0.41, 0.815, 0.41, 0.875, 0.395, 0.875, 0.5, 0.98, 0.56, 0.98, 0.56, 0.9875, 0.5, 0.9875, 0.5, 0.7625, 0.56, 0.7625, 0.56, 0.77, 0.5, 0.77, 0.56, 0.98, 0.59, 0.98, 0.59, 0.9875, 0.56, 0.9875, 0.56, 0.7625, 0.59, 0.7625, 0.59, 0.77, 0.56, 0.77, 0.41, 0.9875, 0.395, 0.9875, 0.395, 0.9875, 0.41, 0.9875, 0.59, 0.77, 0.605, 0.77, 0.605, 0.785, 0.59, 0.785, 0.59, 0.965, 0.605, 0.965, 0.605, 0.98, 0.59, 0.98, 0.59, 0.935, 0.605, 0.935, 0.605, 0.965, 0.59, 0.965, 0.59, 0.875, 0.605, 0.875, 0.605, 0.935, 0.59, 0.935, 0.59, 0.785, 0.605, 0.785, 0.605, 0.815, 0.59, 0.815, 0.59, 0.815, 0.605, 0.815, 0.605, 0.875, 0.59, 0.875, 0.41, 0.77, 0.41, 0.7625, 0.41, 0.7625, 0.41, 0.77, 0.395, 0.875, 0.395, 0.815, 0.395, 0.815, 0.395, 0.875, 0.59, 0.875, 0.59, 0.815, 0.59, 0.815, 0.59, 0.875, 0.41, 0.77, 0.41, 0.785, 0.41, 0.785, 0.41, 0.77, 0.395, 0.815, 0.395, 0.785, 0.395, 0.785, 0.395, 0.815, 0.605, 0.98, 0.59, 0.98, 0.59, 0.98, 0.605, 0.98, 0.41, 0.965, 0.41, 0.98, 0.41, 0.98, 0.41, 0.965, 0.395, 0.935, 0.395, 0.875, 0.395, 0.875, 0.395, 0.935, 0.41, 0.935, 0.41, 0.965, 0.41, 0.965, 0.41, 0.935, 0.56, 0.98, 0.59, 0.98, 0.59, 0.98, 0.56, 0.98, 0.395, 0.965, 0.395, 0.935, 0.395, 0.935, 0.395, 0.965, 0.41, 0.875, 0.41, 0.935, 0.41, 0.935, 0.41, 0.875, 0.395, 0.98, 0.395, 0.965, 0.395, 0.965, 0.395, 0.98, 0.59, 0.7625, 0.605, 0.7625, 0.605, 0.7625, 0.59, 0.7625, 0.5, 0.98, 0.56, 0.98, 0.56, 0.98, 0.5, 0.98, 0.41, 0.785, 0.41, 0.815, 0.41, 0.815, 0.41, 0.785, 0.59, 0.77, 0.56, 0.77, 0.56, 0.77, 0.59, 0.77, 0.395, 0.785, 0.395, 0.77, 0.395, 0.77, 0.395, 0.785, 0.41, 0.815, 0.41, 0.875, 0.41, 0.875, 0.41, 0.815, 0.59, 0.98, 0.59, 0.9875, 0.59, 0.9875, 0.59, 0.98, 0.56, 0.7625, 0.59, 0.7625, 0.59, 0.7625, 0.56, 0.7625, 0.605, 0.7625, 0.605, 0.77, 0.605, 0.77, 0.605, 0.7625, 0.41, 0.98, 0.44, 0.98, 0.44, 0.98, 0.41, 0.98, 0.59, 0.9875, 0.56, 0.9875, 0.56, 0.9875, 0.59, 0.9875, 0.395, 0.77, 0.41, 0.77, 0.41, 0.77, 0.395, 0.77, 0.605, 0.77, 0.605, 0.785, 0.605, 0.785, 0.605, 0.77, 0.395, 0.7625, 0.41, 0.7625, 0.41, 0.77, 0.395, 0.77, 0.59, 0.98, 0.605, 0.98, 0.605, 0.9875, 0.59, 0.9875, 0.605, 0.9875, 0.59, 0.9875, 0.59, 0.9875, 0.605, 0.9875, 0.59, 0.98, 0.605, 0.98, 0.605, 0.98, 0.59, 0.98, 0.59, 0.9875, 0.59, 0.98, 0.59, 0.98, 0.59, 0.9875, 0.395, 0.7625, 0.41, 0.7625, 0.41, 0.7625, 0.395, 0.7625, 0.41, 0.7625, 0.41, 0.77, 0.41, 0.77, 0.41, 0.7625, 0.395, 0.77, 0.395, 0.7625, 0.395, 0.7625, 0.395, 0.77, 0.395, 0.98, 0.41, 0.98, 0.41, 0.9875, 0.395, 0.9875, 0.59, 0.7625, 0.605, 0.7625, 0.605, 0.77, 0.59, 0.77, 0.41, 0.98, 0.41, 0.9875, 0.41, 0.9875, 0.41, 0.98, 0.395, 0.9875, 0.395, 0.98, 0.395, 0.98, 0.395, 0.9875, 0.59, 0.77, 0.59, 0.7625, 0.59, 0.7625, 0.59, 0.77, 0.59, 0.7625, 0.605, 0.7625, 0.605, 0.7625, 0.59, 0.7625, 0.605, 0.7625, 0.605, 0.77, 0.605, 0.77, 0.605, 0.7625, 0.395, 0.98, 0.41, 0.98, 0.41, 0.98, 0.395, 0.98, 0.375, 0.007812, 0.3754, 0.005398, 0.38, 0.004996, 0.3754, 0.005398, 0.3771, 0.002068, 0.38, 0.004996, 0.3771, 0.002068, 0.3776, 0.002644, 0.38, 0.004996, 0.3776, 0.002644, 0.3787, 0.003726, 0.38, 0.004996, 0.3787, 0.003726, 0.38, 0.005, 0.38, 0.004996, 0.3906, 0.25, 0.3858, 0.2498, 0.38, 0.245, 0.3858, 0.2498, 0.3814, 0.25, 0.38, 0.245, 0.3814, 0.25, 0.3771, 0.2479, 0.38, 0.245, 0.3771, 0.2479, 0.3771, 0.2479, 0.38, 0.245, 0.3771, 0.2479, 0.3776, 0.2474, 0.38, 0.245, 0.6094, 0.0, 0.6142, 0.0001912, 0.62, 0.004996, 0.6142, 0.0001912, 0.6186, 0.0, 0.62, 0.004996, 0.6186, 0.0, 0.6229, 0.002068, 0.62, 0.004996, 0.6229, 0.002068, 0.6229, 0.002054, 0.62, 0.004996, 0.6229, 0.002054, 0.6224, 0.002604, 0.62, 0.004996, 0.625, 0.2422, 0.6246, 0.2446, 0.62, 0.245, 0.6246, 0.2446, 0.6229, 0.2479, 0.62, 0.245, 0.6229, 0.2479, 0.6224, 0.2474, 0.62, 0.245, 0.6224, 0.2474, 0.6213, 0.2463, 0.62, 0.245, 0.6213, 0.2463, 0.62, 0.245, 0.62, 0.245, 0.63, 0.7344, 0.63, 0.7392, 0.63, 0.745, 0.63, 0.7392, 0.63, 0.7436, 0.63, 0.745, 0.63, 0.7436, 0.63, 0.747, 0.63, 0.745, 0.63, 0.747, 0.63, 0.7492, 0.63, 0.745, 0.63, 0.7492, 0.63, 0.75, 0.63, 0.745, 0.13, 0.7422, 0.13, 0.7446, 0.13, 0.745, 0.13, 0.7446, 0.13, 0.7468, 0.13, 0.745, 0.13, 0.7468, 0.13, 0.7485, 0.13, 0.745, 0.13, 0.7485, 0.13, 0.7496, 0.13, 0.745, 0.13, 0.7496, 0.13, 0.75, 0.13, 0.745, 0.38, 0.7422, 0.38, 0.7446, 0.38, 0.745, 0.38, 0.7446, 0.38, 0.7468, 0.38, 0.745, 0.38, 0.7468, 0.38, 0.7485, 0.38, 0.745, 0.38, 0.7485, 0.38, 0.7496, 0.38, 0.745, 0.38, 0.7496, 0.38, 0.75, 0.38, 0.745, 0.38, 0.4844, 0.38, 0.4892, 0.38, 0.495, 0.38, 0.4892, 0.38, 0.4936, 0.38, 0.495, 0.38, 0.4936, 0.38, 0.497, 0.38, 0.495, 0.38, 0.497, 0.38, 0.4992, 0.38, 0.495, 0.38, 0.4992, 0.38, 0.5, 0.38, 0.495, 0.38, 0.7422, 0.62, 0.7422, 0.62, 0.7446, 0.38, 0.7446, 0.38, 0.7446, 0.62, 0.7446, 0.62, 0.7468, 0.38, 0.7468, 0.38, 0.7468, 0.62, 0.7468, 0.62, 0.75, 0.38, 0.75, 0.63, 0.5064, 0.87, 0.5064, 0.87, 0.5108, 0.63, 0.5108, 0.63, 0.5108, 0.87, 0.5108, 0.87, 0.5156, 0.63, 0.5156, 0.37, 0.5078, 0.13, 0.5078, 0.13, 0.5054, 0.37, 0.5054, 0.37, 0.5054, 0.13, 0.5054, 0.13, 0.5032, 0.37, 0.5032, 0.37, 0.5032, 0.13, 0.5032, 0.13, 0.5, 0.37, 0.5, 0.87, 0.7436, 0.63, 0.7436, 0.63, 0.7392, 0.87, 0.7392, 0.87, 0.7392, 0.63, 0.7392, 0.63, 0.7344, 0.87, 0.7344, 0.62, 0.2656, 0.38, 0.2656, 0.38, 0.2608, 0.62, 0.2608, 0.62, 0.2608, 0.38, 0.2608, 0.38, 0.2564, 0.62, 0.2564, 0.62, 0.2564, 0.38, 0.2564, 0.38, 0.25, 0.62, 0.25, 0.37, 0.7468, 0.13, 0.7468, 0.13, 0.7446, 0.37, 0.7446, 0.37, 0.7446, 0.13, 0.7446, 0.13, 0.7422, 0.37, 0.7422, 0.62, 0.5078, 0.38, 0.5078, 0.38, 0.5054, 0.62, 0.5054, 0.62, 0.5054, 0.38, 0.5054, 0.38, 0.5032, 0.62, 0.5032, 0.62, 0.5032, 0.38, 0.5032, 0.38, 0.4936, 0.62, 0.4936, 0.62, 0.4936, 0.38, 0.4936, 0.38, 0.4892, 0.62, 0.4892, 0.62, 0.4892, 0.38, 0.4892, 0.38, 0.4844, 0.62, 0.4844, 0.38, 0.005, 0.38, 0.0125, 0.375, 0.007812])
me_cube.materials.append(mat_material)
me_cube.use_remesh_preserve_volume = False
me_cube.use_remesh_preserve_attributes = False
me_cube.use_mirror_vertex_groups = False
me_cube.update()

# ---- objects
ob_cube = bpy.data.objects.new('Cube', me_cube)
ob_light = bpy.data.objects.new('Light', light_light)
ob_camera = bpy.data.objects.new('Camera', cam_camera)

# ---- transforms, parenting, visibility, modifiers, constraints
ob_cube.location = (0.0, 0.0, 0.0)
ob_cube.scale = (2.047, 4.008, 0.147)
ob_cube.lock_rotations_4d = False
ob_cube.empty_display_type = 'ARROWS'
ob_cube.lineart.crease_threshold = 0.0
ob_light.location = (4.076, 1.005, 5.904)
ob_light.rotation_euler = (0.6503, 0.05522, 1.866)
ob_light.lock_rotations_4d = False
ob_light.empty_display_type = 'ARROWS'
ob_light.color = (0.0, 0.0, 0.0, 0.0)
ob_light.lineart.crease_threshold = 0.0
ob_camera.location = (7.359, -6.926, 4.958)
ob_camera.rotation_euler = (1.109, 0.0, 0.8149)
ob_camera.lock_rotations_4d = False
ob_camera.empty_display_type = 'ARROWS'
ob_camera.color = (0.0, 0.0, 0.0, 0.0)
ob_camera.display_type = 'WIRE'
ob_camera.lineart.crease_threshold = 0.0

# ---- collection membership
col_collection.objects.link(ob_cube)
col_collection.objects.link(ob_light)
col_collection.objects.link(ob_camera)

# ---- scene / render settings (as saved in the file)
scene.camera = ob_camera
scene.frame_start = 1; scene.frame_end = 250; scene.frame_set(1)
scene.render.engine = 'BLENDER_EEVEE_NEXT'
scene.cycles.use_denoising = False
scene.cycles.samples = 128
scene.cycles.sampling_pattern = 'TABULATED_SOBOL'
scene.cycles.use_adaptive_sampling = False
scene.cycles.use_light_tree = False
scene.view_settings.view_transform = 'Filmic'
bpy.context.view_layer.update()
